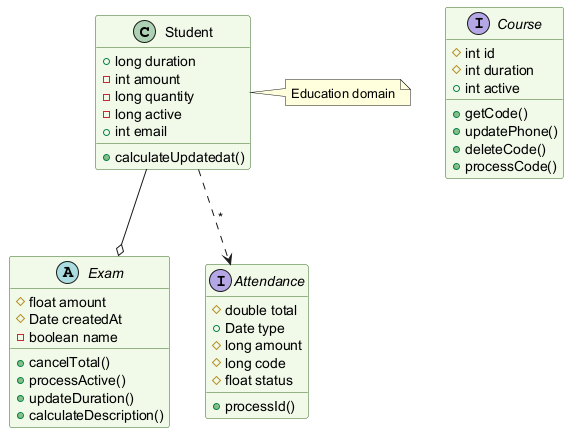

The diagram above was rendered by PlantUML. Its source (embedded in the PNG):
@startuml
skinparam backgroundColor #FFFFFF
skinparam classBackgroundColor #F1F8E9
skinparam classBorderColor #33691E
class Student {
  +long duration
  -int amount
  -long quantity
  -long active
  +int email
  +calculateUpdatedat()
}
abstract class Exam {
  #float amount
  #Date createdAt
  -boolean name
  +cancelTotal()
  +processActive()
  +updateDuration()
  +calculateDescription()
}
interface Attendance {
  #double total
  +Date type
  #long amount
  #long code
  #float status
  +processId()
}
interface Course {
  #int id
  #int duration
  +int active
  +getCode()
  +updatePhone()
  +deleteCode()
  +processCode()
}
Student --o Exam
Student ..> Attendance : "*"
note right of Student : Education domain
@enduml